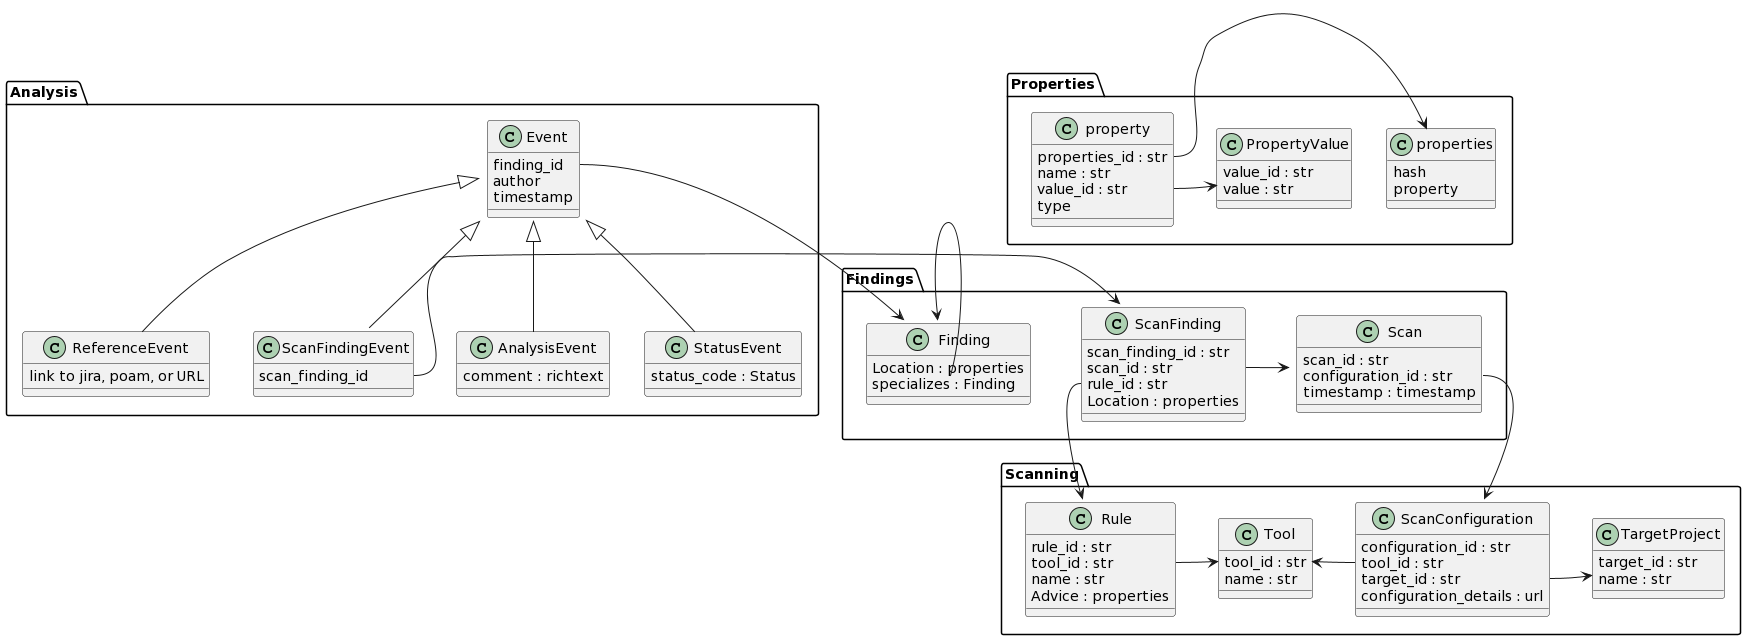

The diagram above was rendered by PlantUML. Its source (embedded in the PNG):
@startuml
package Scanning {

    class TargetProject {
        target_id : str
        name : str
    }

    class Tool {
        tool_id : str
        name : str
    }

    class Rule {
        rule_id : str
        tool_id : str
        name : str
        Advice : properties
    }

    Rule::tool_id -> Tool

    class ScanConfiguration {
        configuration_id : str
        tool_id : str
        target_id : str
        configuration_details : url
    }
    ScanConfiguration::target_id -> TargetProject
    ScanConfiguration::tool_id -> Tool
} 

package Findings {

    class Scan {
        scan_id : str
        configuration_id : str
        timestamp : timestamp
    }

    class ScanFinding {
        scan_finding_id : str
        scan_id : str
        rule_id : str
        Location : properties
    }

    ScanFinding::scan_id -> Scan
    ScanFinding::rule_id -> Rule

    Scan::configuration_id --> ScanConfiguration

    class Finding {
        Location : properties
        specializes : Finding
    }

    Finding::specializes -> Finding
}

package Analysis {

    class Event {
        finding_id
        author
        timestamp
    }

    Event::finding_id -> Finding

    Event <|-- AnalysisEvent
    Event <|-- StatusEvent
    Event <|-- ReferenceEvent
    Event <|-- ScanFindingEvent

    class ScanFindingEvent {
        scan_finding_id
    }
    ScanFindingEvent::scan_finding_id -> ScanFinding

    class AnalysisEvent {
        comment : richtext
    }

    class StatusEvent{
        status_code : Status
    }

    class ReferenceEvent{
        link to jira, poam, or URL
    }
}

package Properties {

    Class properties {
        hash
        property
    }

    Class property {
        properties_id : str
        name : str
        value_id : str
        type
    }

    property::properties_id -> properties

    class PropertyValue {
        value_id : str
        value : str
    }

    property::value_id -> PropertyValue
}
@enduml